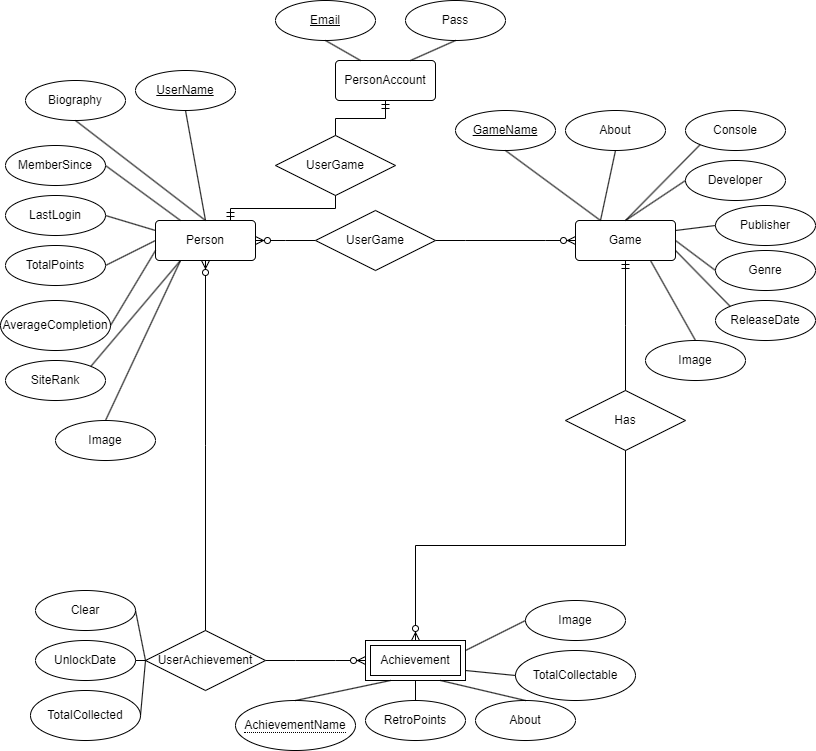

The diagram above was exported from draw.io. Its source (the exported page's mxGraphModel, read from the mxfile embedded in the PNG):
<mxGraphModel dx="1221" dy="775" grid="1" gridSize="10" guides="1" tooltips="1" connect="1" arrows="1" fold="1" page="1" pageScale="1" pageWidth="850" pageHeight="1100" math="0" shadow="0" extFonts="Permanent Marker^https://fonts.googleapis.com/css?family=Permanent+Marker">
  <root>
    <mxCell id="0" />
    <mxCell id="1" parent="0" />
    <mxCell id="iJpTC_FTiOpganTARci8-67" value="" style="edgeStyle=entityRelationEdgeStyle;fontSize=12;html=1;endArrow=ERzeroToMany;endFill=1;rounded=0;exitX=1;exitY=0.5;exitDx=0;exitDy=0;entryX=0;entryY=0.5;entryDx=0;entryDy=0;" parent="1" source="iJpTC_FTiOpganTARci8-76" target="iJpTC_FTiOpganTARci8-104" edge="1">
      <mxGeometry width="100" height="100" relative="1" as="geometry">
        <mxPoint x="495" y="245" as="sourcePoint" />
        <mxPoint x="525" y="245" as="targetPoint" />
      </mxGeometry>
    </mxCell>
    <mxCell id="iJpTC_FTiOpganTARci8-66" value="" style="edgeStyle=elbowEdgeStyle;fontSize=12;html=1;endArrow=ERzeroToMany;endFill=1;rounded=0;exitX=0;exitY=0.5;exitDx=0;exitDy=0;entryX=1;entryY=0.5;entryDx=0;entryDy=0;" parent="1" source="iJpTC_FTiOpganTARci8-76" target="iJpTC_FTiOpganTARci8-82" edge="1">
      <mxGeometry width="100" height="100" relative="1" as="geometry">
        <mxPoint x="355" y="245" as="sourcePoint" />
        <mxPoint x="330" y="245" as="targetPoint" />
      </mxGeometry>
    </mxCell>
    <mxCell id="iJpTC_FTiOpganTARci8-68" value="Has" style="shape=rhombus;perimeter=rhombusPerimeter;whiteSpace=wrap;html=1;align=center;" parent="1" vertex="1">
      <mxGeometry x="570" y="420" width="120" height="60" as="geometry" />
    </mxCell>
    <mxCell id="iJpTC_FTiOpganTARci8-69" value="" style="edgeStyle=elbowEdgeStyle;fontSize=12;html=1;endArrow=ERzeroToMany;endFill=1;rounded=0;entryX=0.5;entryY=0;entryDx=0;entryDy=0;exitX=0.5;exitY=1;exitDx=0;exitDy=0;elbow=vertical;" parent="1" source="iJpTC_FTiOpganTARci8-68" target="iJpTC_FTiOpganTARci8-105" edge="1">
      <mxGeometry width="100" height="100" relative="1" as="geometry">
        <mxPoint x="370" y="450" as="sourcePoint" />
        <mxPoint x="420" y="670" as="targetPoint" />
      </mxGeometry>
    </mxCell>
    <mxCell id="iJpTC_FTiOpganTARci8-70" value="" style="edgeStyle=elbowEdgeStyle;fontSize=12;html=1;endArrow=ERmandOne;rounded=0;exitX=0.5;exitY=0;exitDx=0;exitDy=0;entryX=0.5;entryY=1;entryDx=0;entryDy=0;" parent="1" source="iJpTC_FTiOpganTARci8-68" target="iJpTC_FTiOpganTARci8-104" edge="1">
      <mxGeometry width="100" height="100" relative="1" as="geometry">
        <mxPoint x="370" y="450" as="sourcePoint" />
        <mxPoint x="654" y="350" as="targetPoint" />
      </mxGeometry>
    </mxCell>
    <mxCell id="iJpTC_FTiOpganTARci8-75" value="UserName" style="ellipse;whiteSpace=wrap;html=1;align=center;fontStyle=4;" parent="1" vertex="1">
      <mxGeometry x="140" y="100" width="100" height="40" as="geometry" />
    </mxCell>
    <mxCell id="iJpTC_FTiOpganTARci8-76" value="UserGame" style="shape=rhombus;perimeter=rhombusPerimeter;whiteSpace=wrap;html=1;align=center;" parent="1" vertex="1">
      <mxGeometry x="320" y="240" width="120" height="60" as="geometry" />
    </mxCell>
    <mxCell id="iJpTC_FTiOpganTARci8-77" value="" style="edgeStyle=entityRelationEdgeStyle;fontSize=12;html=1;endArrow=ERzeroToMany;endFill=1;rounded=0;exitX=1;exitY=0.5;exitDx=0;exitDy=0;entryX=0;entryY=0.5;entryDx=0;entryDy=0;" parent="1" source="iJpTC_FTiOpganTARci8-79" target="iJpTC_FTiOpganTARci8-105" edge="1">
      <mxGeometry width="100" height="100" relative="1" as="geometry">
        <mxPoint x="270" y="655" as="sourcePoint" />
        <mxPoint x="370" y="690" as="targetPoint" />
      </mxGeometry>
    </mxCell>
    <mxCell id="iJpTC_FTiOpganTARci8-79" value="UserAchievement" style="shape=rhombus;perimeter=rhombusPerimeter;whiteSpace=wrap;html=1;align=center;" parent="1" vertex="1">
      <mxGeometry x="150" y="660" width="120" height="60" as="geometry" />
    </mxCell>
    <mxCell id="iJpTC_FTiOpganTARci8-81" value="" style="edgeStyle=elbowEdgeStyle;fontSize=12;html=1;endArrow=ERzeroToMany;endFill=1;rounded=0;exitX=0.5;exitY=0;exitDx=0;exitDy=0;elbow=vertical;entryX=0.5;entryY=1;entryDx=0;entryDy=0;" parent="1" source="iJpTC_FTiOpganTARci8-79" target="iJpTC_FTiOpganTARci8-82" edge="1">
      <mxGeometry width="100" height="100" relative="1" as="geometry">
        <mxPoint x="270" y="660" as="sourcePoint" />
        <mxPoint x="230" y="350" as="targetPoint" />
      </mxGeometry>
    </mxCell>
    <mxCell id="iJpTC_FTiOpganTARci8-82" value="Person" style="rounded=1;arcSize=10;whiteSpace=wrap;html=1;align=center;glass=0;" parent="1" vertex="1">
      <mxGeometry x="160" y="250" width="100" height="40" as="geometry" />
    </mxCell>
    <mxCell id="iJpTC_FTiOpganTARci8-86" value="Biography" style="ellipse;whiteSpace=wrap;html=1;align=center;" parent="1" vertex="1">
      <mxGeometry x="30" y="110" width="100" height="40" as="geometry" />
    </mxCell>
    <mxCell id="iJpTC_FTiOpganTARci8-87" value="MemberSince" style="ellipse;whiteSpace=wrap;html=1;align=center;" parent="1" vertex="1">
      <mxGeometry x="10" y="175" width="100" height="40" as="geometry" />
    </mxCell>
    <mxCell id="iJpTC_FTiOpganTARci8-88" value="LastLogin" style="ellipse;whiteSpace=wrap;html=1;align=center;" parent="1" vertex="1">
      <mxGeometry x="10" y="225" width="100" height="40" as="geometry" />
    </mxCell>
    <mxCell id="iJpTC_FTiOpganTARci8-89" value="TotalPoints" style="ellipse;whiteSpace=wrap;html=1;align=center;" parent="1" vertex="1">
      <mxGeometry x="10" y="275" width="100" height="40" as="geometry" />
    </mxCell>
    <mxCell id="iJpTC_FTiOpganTARci8-90" value="AverageCompletion" style="ellipse;whiteSpace=wrap;html=1;align=center;" parent="1" vertex="1">
      <mxGeometry x="5" y="330" width="110" height="50" as="geometry" />
    </mxCell>
    <mxCell id="iJpTC_FTiOpganTARci8-91" value="SiteRank" style="ellipse;whiteSpace=wrap;html=1;align=center;" parent="1" vertex="1">
      <mxGeometry x="10" y="390" width="100" height="40" as="geometry" />
    </mxCell>
    <mxCell id="iJpTC_FTiOpganTARci8-92" value="Image" style="ellipse;whiteSpace=wrap;html=1;align=center;" parent="1" vertex="1">
      <mxGeometry x="60" y="450" width="100" height="40" as="geometry" />
    </mxCell>
    <mxCell id="iJpTC_FTiOpganTARci8-94" value="" style="endArrow=none;html=1;rounded=0;exitX=0.5;exitY=1;exitDx=0;exitDy=0;entryX=0.5;entryY=0;entryDx=0;entryDy=0;" parent="1" source="iJpTC_FTiOpganTARci8-75" target="iJpTC_FTiOpganTARci8-82" edge="1">
      <mxGeometry width="50" height="50" relative="1" as="geometry">
        <mxPoint x="310" y="280" as="sourcePoint" />
        <mxPoint x="410" y="380" as="targetPoint" />
      </mxGeometry>
    </mxCell>
    <mxCell id="iJpTC_FTiOpganTARci8-96" value="" style="endArrow=none;html=1;rounded=0;exitX=0.5;exitY=1;exitDx=0;exitDy=0;entryX=0.5;entryY=0;entryDx=0;entryDy=0;" parent="1" source="iJpTC_FTiOpganTARci8-86" target="iJpTC_FTiOpganTARci8-82" edge="1">
      <mxGeometry width="50" height="50" relative="1" as="geometry">
        <mxPoint x="250" y="200" as="sourcePoint" />
        <mxPoint x="245" y="260" as="targetPoint" />
      </mxGeometry>
    </mxCell>
    <mxCell id="iJpTC_FTiOpganTARci8-97" value="" style="endArrow=none;html=1;rounded=0;exitX=1;exitY=0.5;exitDx=0;exitDy=0;entryX=0.25;entryY=0;entryDx=0;entryDy=0;" parent="1" source="iJpTC_FTiOpganTARci8-87" target="iJpTC_FTiOpganTARci8-82" edge="1">
      <mxGeometry width="50" height="50" relative="1" as="geometry">
        <mxPoint x="260" y="210" as="sourcePoint" />
        <mxPoint x="255" y="270" as="targetPoint" />
      </mxGeometry>
    </mxCell>
    <mxCell id="iJpTC_FTiOpganTARci8-98" value="" style="endArrow=none;html=1;rounded=0;exitX=1;exitY=0.5;exitDx=0;exitDy=0;entryX=0;entryY=0.25;entryDx=0;entryDy=0;" parent="1" source="iJpTC_FTiOpganTARci8-88" target="iJpTC_FTiOpganTARci8-82" edge="1">
      <mxGeometry width="50" height="50" relative="1" as="geometry">
        <mxPoint x="270" y="220" as="sourcePoint" />
        <mxPoint x="265" y="280" as="targetPoint" />
      </mxGeometry>
    </mxCell>
    <mxCell id="iJpTC_FTiOpganTARci8-99" value="" style="endArrow=none;html=1;rounded=0;exitX=1;exitY=0.5;exitDx=0;exitDy=0;entryX=0;entryY=0.5;entryDx=0;entryDy=0;" parent="1" source="iJpTC_FTiOpganTARci8-89" target="iJpTC_FTiOpganTARci8-82" edge="1">
      <mxGeometry width="50" height="50" relative="1" as="geometry">
        <mxPoint x="280" y="230" as="sourcePoint" />
        <mxPoint x="275" y="290" as="targetPoint" />
      </mxGeometry>
    </mxCell>
    <mxCell id="iJpTC_FTiOpganTARci8-100" value="" style="endArrow=none;html=1;rounded=0;exitX=0;exitY=0.75;exitDx=0;exitDy=0;entryX=1;entryY=0.5;entryDx=0;entryDy=0;" parent="1" source="iJpTC_FTiOpganTARci8-82" target="iJpTC_FTiOpganTARci8-90" edge="1">
      <mxGeometry width="50" height="50" relative="1" as="geometry">
        <mxPoint x="290" y="240" as="sourcePoint" />
        <mxPoint x="285" y="300" as="targetPoint" />
      </mxGeometry>
    </mxCell>
    <mxCell id="iJpTC_FTiOpganTARci8-101" value="" style="endArrow=none;html=1;rounded=0;exitX=0.25;exitY=1;exitDx=0;exitDy=0;entryX=1;entryY=0;entryDx=0;entryDy=0;" parent="1" source="iJpTC_FTiOpganTARci8-82" target="iJpTC_FTiOpganTARci8-91" edge="1">
      <mxGeometry width="50" height="50" relative="1" as="geometry">
        <mxPoint x="300" y="250" as="sourcePoint" />
        <mxPoint x="295" y="310" as="targetPoint" />
      </mxGeometry>
    </mxCell>
    <mxCell id="iJpTC_FTiOpganTARci8-102" value="" style="endArrow=none;html=1;rounded=0;entryX=0.5;entryY=0;entryDx=0;entryDy=0;exitX=0.25;exitY=1;exitDx=0;exitDy=0;" parent="1" source="iJpTC_FTiOpganTARci8-82" target="iJpTC_FTiOpganTARci8-92" edge="1">
      <mxGeometry width="50" height="50" relative="1" as="geometry">
        <mxPoint x="210" y="320" as="sourcePoint" />
        <mxPoint x="305" y="320" as="targetPoint" />
      </mxGeometry>
    </mxCell>
    <mxCell id="iJpTC_FTiOpganTARci8-104" value="Game" style="rounded=1;arcSize=10;whiteSpace=wrap;html=1;align=center;" parent="1" vertex="1">
      <mxGeometry x="580" y="250" width="100" height="40" as="geometry" />
    </mxCell>
    <mxCell id="iJpTC_FTiOpganTARci8-105" value="Achievement" style="shape=ext;margin=3;double=1;whiteSpace=wrap;html=1;align=center;" parent="1" vertex="1">
      <mxGeometry x="370" y="670" width="100" height="40" as="geometry" />
    </mxCell>
    <mxCell id="iJpTC_FTiOpganTARci8-106" value="Clear" style="ellipse;whiteSpace=wrap;html=1;align=center;" parent="1" vertex="1">
      <mxGeometry x="40" y="620" width="100" height="40" as="geometry" />
    </mxCell>
    <mxCell id="iJpTC_FTiOpganTARci8-107" value="UnlockDate" style="ellipse;whiteSpace=wrap;html=1;align=center;" parent="1" vertex="1">
      <mxGeometry x="40" y="670" width="100" height="40" as="geometry" />
    </mxCell>
    <mxCell id="iJpTC_FTiOpganTARci8-108" value="" style="endArrow=none;html=1;rounded=0;entryX=1;entryY=0.5;entryDx=0;entryDy=0;exitX=0;exitY=0.5;exitDx=0;exitDy=0;" parent="1" source="iJpTC_FTiOpganTARci8-79" target="iJpTC_FTiOpganTARci8-106" edge="1">
      <mxGeometry width="50" height="50" relative="1" as="geometry">
        <mxPoint x="195" y="300" as="sourcePoint" />
        <mxPoint x="120" y="460" as="targetPoint" />
      </mxGeometry>
    </mxCell>
    <mxCell id="iJpTC_FTiOpganTARci8-109" value="" style="endArrow=none;html=1;rounded=0;entryX=1;entryY=0.5;entryDx=0;entryDy=0;exitX=0;exitY=0.5;exitDx=0;exitDy=0;" parent="1" source="iJpTC_FTiOpganTARci8-79" target="iJpTC_FTiOpganTARci8-107" edge="1">
      <mxGeometry width="50" height="50" relative="1" as="geometry">
        <mxPoint x="205" y="310" as="sourcePoint" />
        <mxPoint x="130" y="470" as="targetPoint" />
      </mxGeometry>
    </mxCell>
    <mxCell id="iJpTC_FTiOpganTARci8-110" value="&lt;span style=&quot;border-bottom: 1px dotted&quot;&gt;AchievementName&lt;/span&gt;" style="ellipse;whiteSpace=wrap;html=1;align=center;" parent="1" vertex="1">
      <mxGeometry x="240" y="730" width="120" height="50" as="geometry" />
    </mxCell>
    <mxCell id="iJpTC_FTiOpganTARci8-111" value="TotalCollected" style="ellipse;whiteSpace=wrap;html=1;align=center;" parent="1" vertex="1">
      <mxGeometry x="35" y="720" width="110" height="50" as="geometry" />
    </mxCell>
    <mxCell id="iJpTC_FTiOpganTARci8-112" value="" style="endArrow=none;html=1;rounded=0;entryX=1;entryY=0.5;entryDx=0;entryDy=0;exitX=0;exitY=0.5;exitDx=0;exitDy=0;" parent="1" source="iJpTC_FTiOpganTARci8-79" target="iJpTC_FTiOpganTARci8-111" edge="1">
      <mxGeometry width="50" height="50" relative="1" as="geometry">
        <mxPoint x="160" y="700" as="sourcePoint" />
        <mxPoint x="150" y="730" as="targetPoint" />
      </mxGeometry>
    </mxCell>
    <mxCell id="iJpTC_FTiOpganTARci8-113" value="RetroPoints" style="ellipse;whiteSpace=wrap;html=1;align=center;" parent="1" vertex="1">
      <mxGeometry x="370" y="730" width="100" height="40" as="geometry" />
    </mxCell>
    <mxCell id="iJpTC_FTiOpganTARci8-115" value="About" style="ellipse;whiteSpace=wrap;html=1;align=center;" parent="1" vertex="1">
      <mxGeometry x="480" y="730" width="100" height="40" as="geometry" />
    </mxCell>
    <mxCell id="iJpTC_FTiOpganTARci8-116" value="TotalCollectable" style="ellipse;whiteSpace=wrap;html=1;align=center;" parent="1" vertex="1">
      <mxGeometry x="520" y="680" width="120" height="50" as="geometry" />
    </mxCell>
    <mxCell id="iJpTC_FTiOpganTARci8-117" value="Image" style="ellipse;whiteSpace=wrap;html=1;align=center;" parent="1" vertex="1">
      <mxGeometry x="530" y="630" width="100" height="40" as="geometry" />
    </mxCell>
    <mxCell id="iJpTC_FTiOpganTARci8-118" value="" style="endArrow=none;html=1;rounded=0;entryX=0.5;entryY=0;entryDx=0;entryDy=0;exitX=0.25;exitY=1;exitDx=0;exitDy=0;" parent="1" source="iJpTC_FTiOpganTARci8-105" target="iJpTC_FTiOpganTARci8-110" edge="1">
      <mxGeometry width="50" height="50" relative="1" as="geometry">
        <mxPoint x="160" y="700" as="sourcePoint" />
        <mxPoint x="150" y="750" as="targetPoint" />
      </mxGeometry>
    </mxCell>
    <mxCell id="iJpTC_FTiOpganTARci8-119" value="" style="endArrow=none;html=1;rounded=0;entryX=0.5;entryY=0;entryDx=0;entryDy=0;exitX=0.5;exitY=1;exitDx=0;exitDy=0;" parent="1" source="iJpTC_FTiOpganTARci8-105" target="iJpTC_FTiOpganTARci8-113" edge="1">
      <mxGeometry width="50" height="50" relative="1" as="geometry">
        <mxPoint x="170" y="710" as="sourcePoint" />
        <mxPoint x="160" y="760" as="targetPoint" />
      </mxGeometry>
    </mxCell>
    <mxCell id="iJpTC_FTiOpganTARci8-120" value="" style="endArrow=none;html=1;rounded=0;entryX=0.5;entryY=0;entryDx=0;entryDy=0;exitX=0.75;exitY=1;exitDx=0;exitDy=0;" parent="1" source="iJpTC_FTiOpganTARci8-105" target="iJpTC_FTiOpganTARci8-115" edge="1">
      <mxGeometry width="50" height="50" relative="1" as="geometry">
        <mxPoint x="180" y="720" as="sourcePoint" />
        <mxPoint x="170" y="770" as="targetPoint" />
      </mxGeometry>
    </mxCell>
    <mxCell id="iJpTC_FTiOpganTARci8-121" value="" style="endArrow=none;html=1;rounded=0;entryX=0;entryY=0.5;entryDx=0;entryDy=0;exitX=1;exitY=0.75;exitDx=0;exitDy=0;" parent="1" source="iJpTC_FTiOpganTARci8-105" target="iJpTC_FTiOpganTARci8-116" edge="1">
      <mxGeometry width="50" height="50" relative="1" as="geometry">
        <mxPoint x="190" y="730" as="sourcePoint" />
        <mxPoint x="180" y="780" as="targetPoint" />
      </mxGeometry>
    </mxCell>
    <mxCell id="iJpTC_FTiOpganTARci8-122" value="" style="endArrow=none;html=1;rounded=0;entryX=0;entryY=0.5;entryDx=0;entryDy=0;exitX=1;exitY=0.25;exitDx=0;exitDy=0;" parent="1" source="iJpTC_FTiOpganTARci8-105" target="iJpTC_FTiOpganTARci8-117" edge="1">
      <mxGeometry width="50" height="50" relative="1" as="geometry">
        <mxPoint x="200" y="740" as="sourcePoint" />
        <mxPoint x="190" y="790" as="targetPoint" />
      </mxGeometry>
    </mxCell>
    <mxCell id="iJpTC_FTiOpganTARci8-123" value="GameName" style="ellipse;whiteSpace=wrap;html=1;align=center;fontStyle=4;" parent="1" vertex="1">
      <mxGeometry x="460" y="140" width="100" height="40" as="geometry" />
    </mxCell>
    <mxCell id="iJpTC_FTiOpganTARci8-124" value="" style="endArrow=none;html=1;rounded=0;exitX=0.5;exitY=1;exitDx=0;exitDy=0;entryX=0.25;entryY=0;entryDx=0;entryDy=0;" parent="1" source="iJpTC_FTiOpganTARci8-123" target="iJpTC_FTiOpganTARci8-104" edge="1">
      <mxGeometry width="50" height="50" relative="1" as="geometry">
        <mxPoint x="270" y="170" as="sourcePoint" />
        <mxPoint x="245" y="260" as="targetPoint" />
      </mxGeometry>
    </mxCell>
    <mxCell id="iJpTC_FTiOpganTARci8-125" value="Image" style="ellipse;whiteSpace=wrap;html=1;align=center;" parent="1" vertex="1">
      <mxGeometry x="650" y="370" width="100" height="40" as="geometry" />
    </mxCell>
    <mxCell id="iJpTC_FTiOpganTARci8-126" value="About" style="ellipse;whiteSpace=wrap;html=1;align=center;" parent="1" vertex="1">
      <mxGeometry x="570" y="140" width="100" height="40" as="geometry" />
    </mxCell>
    <mxCell id="iJpTC_FTiOpganTARci8-127" value="Console" style="ellipse;whiteSpace=wrap;html=1;align=center;" parent="1" vertex="1">
      <mxGeometry x="690" y="140" width="100" height="40" as="geometry" />
    </mxCell>
    <mxCell id="iJpTC_FTiOpganTARci8-128" value="Developer" style="ellipse;whiteSpace=wrap;html=1;align=center;" parent="1" vertex="1">
      <mxGeometry x="690" y="190" width="100" height="40" as="geometry" />
    </mxCell>
    <mxCell id="iJpTC_FTiOpganTARci8-130" value="Publisher" style="ellipse;whiteSpace=wrap;html=1;align=center;" parent="1" vertex="1">
      <mxGeometry x="720" y="235" width="100" height="40" as="geometry" />
    </mxCell>
    <mxCell id="iJpTC_FTiOpganTARci8-131" value="Genre" style="ellipse;whiteSpace=wrap;html=1;align=center;" parent="1" vertex="1">
      <mxGeometry x="720" y="280" width="100" height="40" as="geometry" />
    </mxCell>
    <mxCell id="iJpTC_FTiOpganTARci8-132" value="ReleaseDate" style="ellipse;whiteSpace=wrap;html=1;align=center;" parent="1" vertex="1">
      <mxGeometry x="720" y="330" width="100" height="40" as="geometry" />
    </mxCell>
    <mxCell id="iJpTC_FTiOpganTARci8-133" value="" style="endArrow=none;html=1;rounded=0;exitX=0.5;exitY=1;exitDx=0;exitDy=0;entryX=0.25;entryY=0;entryDx=0;entryDy=0;" parent="1" source="iJpTC_FTiOpganTARci8-126" target="iJpTC_FTiOpganTARci8-104" edge="1">
      <mxGeometry width="50" height="50" relative="1" as="geometry">
        <mxPoint x="520" y="190" as="sourcePoint" />
        <mxPoint x="615" y="260" as="targetPoint" />
      </mxGeometry>
    </mxCell>
    <mxCell id="iJpTC_FTiOpganTARci8-134" value="" style="endArrow=none;html=1;rounded=0;exitX=0;exitY=1;exitDx=0;exitDy=0;entryX=0.5;entryY=0;entryDx=0;entryDy=0;" parent="1" source="iJpTC_FTiOpganTARci8-127" target="iJpTC_FTiOpganTARci8-104" edge="1">
      <mxGeometry width="50" height="50" relative="1" as="geometry">
        <mxPoint x="530" y="200" as="sourcePoint" />
        <mxPoint x="625" y="270" as="targetPoint" />
      </mxGeometry>
    </mxCell>
    <mxCell id="iJpTC_FTiOpganTARci8-135" value="" style="endArrow=none;html=1;rounded=0;exitX=0;exitY=0.5;exitDx=0;exitDy=0;entryX=0.5;entryY=0;entryDx=0;entryDy=0;" parent="1" source="iJpTC_FTiOpganTARci8-128" target="iJpTC_FTiOpganTARci8-104" edge="1">
      <mxGeometry width="50" height="50" relative="1" as="geometry">
        <mxPoint x="540" y="210" as="sourcePoint" />
        <mxPoint x="635" y="280" as="targetPoint" />
      </mxGeometry>
    </mxCell>
    <mxCell id="iJpTC_FTiOpganTARci8-136" value="" style="endArrow=none;html=1;rounded=0;exitX=0;exitY=0.5;exitDx=0;exitDy=0;entryX=1;entryY=0.25;entryDx=0;entryDy=0;" parent="1" source="iJpTC_FTiOpganTARci8-130" target="iJpTC_FTiOpganTARci8-104" edge="1">
      <mxGeometry width="50" height="50" relative="1" as="geometry">
        <mxPoint x="550" y="220" as="sourcePoint" />
        <mxPoint x="645" y="290" as="targetPoint" />
      </mxGeometry>
    </mxCell>
    <mxCell id="iJpTC_FTiOpganTARci8-137" value="" style="endArrow=none;html=1;rounded=0;exitX=0;exitY=0.5;exitDx=0;exitDy=0;entryX=1;entryY=0.5;entryDx=0;entryDy=0;" parent="1" source="iJpTC_FTiOpganTARci8-131" target="iJpTC_FTiOpganTARci8-104" edge="1">
      <mxGeometry width="50" height="50" relative="1" as="geometry">
        <mxPoint x="560" y="230" as="sourcePoint" />
        <mxPoint x="655" y="300" as="targetPoint" />
      </mxGeometry>
    </mxCell>
    <mxCell id="iJpTC_FTiOpganTARci8-138" value="" style="endArrow=none;html=1;rounded=0;exitX=0;exitY=0;exitDx=0;exitDy=0;entryX=1;entryY=0.75;entryDx=0;entryDy=0;" parent="1" source="iJpTC_FTiOpganTARci8-132" target="iJpTC_FTiOpganTARci8-104" edge="1">
      <mxGeometry width="50" height="50" relative="1" as="geometry">
        <mxPoint x="570" y="240" as="sourcePoint" />
        <mxPoint x="665" y="310" as="targetPoint" />
      </mxGeometry>
    </mxCell>
    <mxCell id="iJpTC_FTiOpganTARci8-139" value="" style="endArrow=none;html=1;rounded=0;exitX=0.75;exitY=1;exitDx=0;exitDy=0;entryX=0.5;entryY=0;entryDx=0;entryDy=0;" parent="1" source="iJpTC_FTiOpganTARci8-104" target="iJpTC_FTiOpganTARci8-125" edge="1">
      <mxGeometry width="50" height="50" relative="1" as="geometry">
        <mxPoint x="580" y="250" as="sourcePoint" />
        <mxPoint x="675" y="320" as="targetPoint" />
      </mxGeometry>
    </mxCell>
    <mxCell id="WxwBxpgpoDBDo-kTYKIz-1" value="PersonAccount" style="rounded=1;arcSize=10;whiteSpace=wrap;html=1;align=center;" vertex="1" parent="1">
      <mxGeometry x="340" y="90" width="100" height="40" as="geometry" />
    </mxCell>
    <mxCell id="WxwBxpgpoDBDo-kTYKIz-2" value="Email" style="ellipse;whiteSpace=wrap;html=1;align=center;fontStyle=4;" vertex="1" parent="1">
      <mxGeometry x="280" y="30" width="100" height="40" as="geometry" />
    </mxCell>
    <mxCell id="WxwBxpgpoDBDo-kTYKIz-3" value="" style="endArrow=none;html=1;rounded=0;exitX=0.5;exitY=1;exitDx=0;exitDy=0;entryX=0.25;entryY=0;entryDx=0;entryDy=0;" edge="1" parent="1" source="WxwBxpgpoDBDo-kTYKIz-2" target="WxwBxpgpoDBDo-kTYKIz-1">
      <mxGeometry width="50" height="50" relative="1" as="geometry">
        <mxPoint x="270" y="170" as="sourcePoint" />
        <mxPoint x="245" y="260" as="targetPoint" />
      </mxGeometry>
    </mxCell>
    <mxCell id="WxwBxpgpoDBDo-kTYKIz-4" value="Pass" style="ellipse;whiteSpace=wrap;html=1;align=center;" vertex="1" parent="1">
      <mxGeometry x="410" y="30" width="100" height="40" as="geometry" />
    </mxCell>
    <mxCell id="WxwBxpgpoDBDo-kTYKIz-5" value="" style="endArrow=none;html=1;rounded=0;exitX=0.5;exitY=1;exitDx=0;exitDy=0;entryX=0.75;entryY=0;entryDx=0;entryDy=0;" edge="1" parent="1" source="WxwBxpgpoDBDo-kTYKIz-4" target="WxwBxpgpoDBDo-kTYKIz-1">
      <mxGeometry width="50" height="50" relative="1" as="geometry">
        <mxPoint x="270" y="170" as="sourcePoint" />
        <mxPoint x="245" y="260" as="targetPoint" />
      </mxGeometry>
    </mxCell>
    <mxCell id="WxwBxpgpoDBDo-kTYKIz-6" value="UserGame" style="shape=rhombus;perimeter=rhombusPerimeter;whiteSpace=wrap;html=1;align=center;" vertex="1" parent="1">
      <mxGeometry x="280" y="165" width="120" height="60" as="geometry" />
    </mxCell>
    <mxCell id="WxwBxpgpoDBDo-kTYKIz-7" value="" style="edgeStyle=elbowEdgeStyle;fontSize=12;html=1;endArrow=ERmandOne;rounded=0;exitX=0.5;exitY=1;exitDx=0;exitDy=0;entryX=0.75;entryY=0;entryDx=0;entryDy=0;elbow=vertical;" edge="1" parent="1" source="WxwBxpgpoDBDo-kTYKIz-6" target="iJpTC_FTiOpganTARci8-82">
      <mxGeometry width="100" height="100" relative="1" as="geometry">
        <mxPoint x="300" y="350" as="sourcePoint" />
        <mxPoint x="640" y="350" as="targetPoint" />
      </mxGeometry>
    </mxCell>
    <mxCell id="WxwBxpgpoDBDo-kTYKIz-8" value="" style="edgeStyle=elbowEdgeStyle;fontSize=12;html=1;endArrow=ERmandOne;rounded=0;exitX=0.5;exitY=0;exitDx=0;exitDy=0;entryX=0.5;entryY=1;entryDx=0;entryDy=0;elbow=vertical;" edge="1" parent="1" source="WxwBxpgpoDBDo-kTYKIz-6" target="WxwBxpgpoDBDo-kTYKIz-1">
      <mxGeometry width="100" height="100" relative="1" as="geometry">
        <mxPoint x="350" y="235" as="sourcePoint" />
        <mxPoint x="245" y="260" as="targetPoint" />
      </mxGeometry>
    </mxCell>
  </root>
</mxGraphModel>